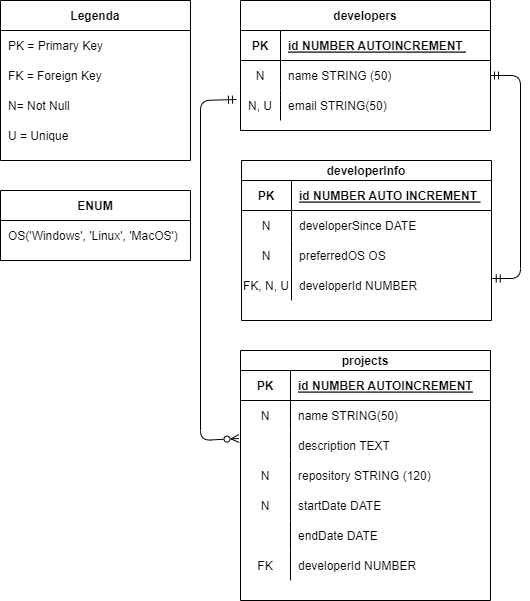

The diagram above was exported from draw.io. Its source (the exported page's mxGraphModel, read from the mxfile embedded in the PNG):
<mxGraphModel dx="684" dy="740" grid="1" gridSize="10" guides="1" tooltips="1" connect="1" arrows="1" fold="1" page="1" pageScale="1" pageWidth="850" pageHeight="1100" math="0" shadow="0" extFonts="Permanent Marker^https://fonts.googleapis.com/css?family=Permanent+Marker">
  <root>
    <mxCell id="0" />
    <mxCell id="1" parent="0" />
    <mxCell id="C-vyLk0tnHw3VtMMgP7b-1" value="" style="endArrow=ERmandOne;startArrow=ERmandOne;endFill=0;startFill=0;exitX=1;exitY=0.5;exitDx=0;exitDy=0;entryX=1.003;entryY=0.267;entryDx=0;entryDy=0;entryPerimeter=0;" parent="1" source="C-vyLk0tnHw3VtMMgP7b-27" target="5V-Dboya1HwWNhTWgIJR-4" edge="1">
      <mxGeometry width="100" height="100" relative="1" as="geometry">
        <mxPoint x="608.28" y="190" as="sourcePoint" />
        <mxPoint x="560.0041379310345" y="610" as="targetPoint" />
        <Array as="points">
          <mxPoint x="560" y="95" />
          <mxPoint x="560" y="298" />
        </Array>
      </mxGeometry>
    </mxCell>
    <mxCell id="C-vyLk0tnHw3VtMMgP7b-2" value="developerInfo" style="shape=table;startSize=20;container=1;collapsible=1;childLayout=tableLayout;fixedRows=1;rowLines=0;fontStyle=1;align=center;resizeLast=1;" parent="1" vertex="1">
      <mxGeometry x="281" y="180" width="250" height="160" as="geometry" />
    </mxCell>
    <mxCell id="C-vyLk0tnHw3VtMMgP7b-3" value="" style="shape=partialRectangle;collapsible=0;dropTarget=0;pointerEvents=0;fillColor=none;points=[[0,0.5],[1,0.5]];portConstraint=eastwest;top=0;left=0;right=0;bottom=1;" parent="C-vyLk0tnHw3VtMMgP7b-2" vertex="1">
      <mxGeometry y="20" width="250" height="30" as="geometry" />
    </mxCell>
    <mxCell id="C-vyLk0tnHw3VtMMgP7b-4" value="PK" style="shape=partialRectangle;overflow=hidden;connectable=0;fillColor=none;top=0;left=0;bottom=0;right=0;fontStyle=1;" parent="C-vyLk0tnHw3VtMMgP7b-3" vertex="1">
      <mxGeometry width="50" height="30" as="geometry">
        <mxRectangle width="50" height="30" as="alternateBounds" />
      </mxGeometry>
    </mxCell>
    <mxCell id="C-vyLk0tnHw3VtMMgP7b-5" value="id NUMBER AUTO INCREMENT " style="shape=partialRectangle;overflow=hidden;connectable=0;fillColor=none;top=0;left=0;bottom=0;right=0;align=left;spacingLeft=6;fontStyle=5;" parent="C-vyLk0tnHw3VtMMgP7b-3" vertex="1">
      <mxGeometry x="50" width="200" height="30" as="geometry">
        <mxRectangle width="200" height="30" as="alternateBounds" />
      </mxGeometry>
    </mxCell>
    <mxCell id="C-vyLk0tnHw3VtMMgP7b-6" value="" style="shape=partialRectangle;collapsible=0;dropTarget=0;pointerEvents=0;fillColor=none;points=[[0,0.5],[1,0.5]];portConstraint=eastwest;top=0;left=0;right=0;bottom=0;" parent="C-vyLk0tnHw3VtMMgP7b-2" vertex="1">
      <mxGeometry y="50" width="250" height="30" as="geometry" />
    </mxCell>
    <mxCell id="C-vyLk0tnHw3VtMMgP7b-7" value="N" style="shape=partialRectangle;overflow=hidden;connectable=0;fillColor=none;top=0;left=0;bottom=0;right=0;" parent="C-vyLk0tnHw3VtMMgP7b-6" vertex="1">
      <mxGeometry width="50" height="30" as="geometry">
        <mxRectangle width="50" height="30" as="alternateBounds" />
      </mxGeometry>
    </mxCell>
    <mxCell id="C-vyLk0tnHw3VtMMgP7b-8" value="developerSince DATE " style="shape=partialRectangle;overflow=hidden;connectable=0;fillColor=none;top=0;left=0;bottom=0;right=0;align=left;spacingLeft=6;" parent="C-vyLk0tnHw3VtMMgP7b-6" vertex="1">
      <mxGeometry x="50" width="200" height="30" as="geometry">
        <mxRectangle width="200" height="30" as="alternateBounds" />
      </mxGeometry>
    </mxCell>
    <mxCell id="C-vyLk0tnHw3VtMMgP7b-9" value="" style="shape=partialRectangle;collapsible=0;dropTarget=0;pointerEvents=0;fillColor=none;points=[[0,0.5],[1,0.5]];portConstraint=eastwest;top=0;left=0;right=0;bottom=0;" parent="C-vyLk0tnHw3VtMMgP7b-2" vertex="1">
      <mxGeometry y="80" width="250" height="30" as="geometry" />
    </mxCell>
    <mxCell id="C-vyLk0tnHw3VtMMgP7b-10" value="N" style="shape=partialRectangle;overflow=hidden;connectable=0;fillColor=none;top=0;left=0;bottom=0;right=0;" parent="C-vyLk0tnHw3VtMMgP7b-9" vertex="1">
      <mxGeometry width="50" height="30" as="geometry">
        <mxRectangle width="50" height="30" as="alternateBounds" />
      </mxGeometry>
    </mxCell>
    <mxCell id="C-vyLk0tnHw3VtMMgP7b-11" value="preferredOS OS " style="shape=partialRectangle;overflow=hidden;connectable=0;fillColor=none;top=0;left=0;bottom=0;right=0;align=left;spacingLeft=6;" parent="C-vyLk0tnHw3VtMMgP7b-9" vertex="1">
      <mxGeometry x="50" width="200" height="30" as="geometry">
        <mxRectangle width="200" height="30" as="alternateBounds" />
      </mxGeometry>
    </mxCell>
    <mxCell id="5V-Dboya1HwWNhTWgIJR-4" style="shape=partialRectangle;collapsible=0;dropTarget=0;pointerEvents=0;fillColor=none;points=[[0,0.5],[1,0.5]];portConstraint=eastwest;top=0;left=0;right=0;bottom=0;" vertex="1" parent="C-vyLk0tnHw3VtMMgP7b-2">
      <mxGeometry y="110" width="250" height="30" as="geometry" />
    </mxCell>
    <mxCell id="5V-Dboya1HwWNhTWgIJR-5" value="FK, N, U" style="shape=partialRectangle;overflow=hidden;connectable=0;fillColor=none;top=0;left=0;bottom=0;right=0;" vertex="1" parent="5V-Dboya1HwWNhTWgIJR-4">
      <mxGeometry width="50" height="30" as="geometry">
        <mxRectangle width="50" height="30" as="alternateBounds" />
      </mxGeometry>
    </mxCell>
    <mxCell id="5V-Dboya1HwWNhTWgIJR-6" value="developerId NUMBER " style="shape=partialRectangle;overflow=hidden;connectable=0;fillColor=none;top=0;left=0;bottom=0;right=0;align=left;spacingLeft=6;" vertex="1" parent="5V-Dboya1HwWNhTWgIJR-4">
      <mxGeometry x="50" width="200" height="30" as="geometry">
        <mxRectangle width="200" height="30" as="alternateBounds" />
      </mxGeometry>
    </mxCell>
    <mxCell id="C-vyLk0tnHw3VtMMgP7b-23" value="developers" style="shape=table;startSize=30;container=1;collapsible=1;childLayout=tableLayout;fixedRows=1;rowLines=0;fontStyle=1;align=center;resizeLast=1;" parent="1" vertex="1">
      <mxGeometry x="280" y="20" width="250" height="130" as="geometry" />
    </mxCell>
    <mxCell id="C-vyLk0tnHw3VtMMgP7b-24" value="" style="shape=partialRectangle;collapsible=0;dropTarget=0;pointerEvents=0;fillColor=none;points=[[0,0.5],[1,0.5]];portConstraint=eastwest;top=0;left=0;right=0;bottom=1;" parent="C-vyLk0tnHw3VtMMgP7b-23" vertex="1">
      <mxGeometry y="30" width="250" height="30" as="geometry" />
    </mxCell>
    <mxCell id="C-vyLk0tnHw3VtMMgP7b-25" value="PK" style="shape=partialRectangle;overflow=hidden;connectable=0;fillColor=none;top=0;left=0;bottom=0;right=0;fontStyle=1;" parent="C-vyLk0tnHw3VtMMgP7b-24" vertex="1">
      <mxGeometry width="40" height="30" as="geometry">
        <mxRectangle width="40" height="30" as="alternateBounds" />
      </mxGeometry>
    </mxCell>
    <mxCell id="C-vyLk0tnHw3VtMMgP7b-26" value="id NUMBER AUTOINCREMENT " style="shape=partialRectangle;overflow=hidden;connectable=0;fillColor=none;top=0;left=0;bottom=0;right=0;align=left;spacingLeft=6;fontStyle=5;" parent="C-vyLk0tnHw3VtMMgP7b-24" vertex="1">
      <mxGeometry x="40" width="210" height="30" as="geometry">
        <mxRectangle width="210" height="30" as="alternateBounds" />
      </mxGeometry>
    </mxCell>
    <mxCell id="C-vyLk0tnHw3VtMMgP7b-27" value="" style="shape=partialRectangle;collapsible=0;dropTarget=0;pointerEvents=0;fillColor=none;points=[[0,0.5],[1,0.5]];portConstraint=eastwest;top=0;left=0;right=0;bottom=0;" parent="C-vyLk0tnHw3VtMMgP7b-23" vertex="1">
      <mxGeometry y="60" width="250" height="30" as="geometry" />
    </mxCell>
    <mxCell id="C-vyLk0tnHw3VtMMgP7b-28" value="N" style="shape=partialRectangle;overflow=hidden;connectable=0;fillColor=none;top=0;left=0;bottom=0;right=0;" parent="C-vyLk0tnHw3VtMMgP7b-27" vertex="1">
      <mxGeometry width="40" height="30" as="geometry">
        <mxRectangle width="40" height="30" as="alternateBounds" />
      </mxGeometry>
    </mxCell>
    <mxCell id="C-vyLk0tnHw3VtMMgP7b-29" value="name STRING (50) " style="shape=partialRectangle;overflow=hidden;connectable=0;fillColor=none;top=0;left=0;bottom=0;right=0;align=left;spacingLeft=6;" parent="C-vyLk0tnHw3VtMMgP7b-27" vertex="1">
      <mxGeometry x="40" width="210" height="30" as="geometry">
        <mxRectangle width="210" height="30" as="alternateBounds" />
      </mxGeometry>
    </mxCell>
    <mxCell id="5V-Dboya1HwWNhTWgIJR-1" style="shape=partialRectangle;collapsible=0;dropTarget=0;pointerEvents=0;fillColor=none;points=[[0,0.5],[1,0.5]];portConstraint=eastwest;top=0;left=0;right=0;bottom=0;" vertex="1" parent="C-vyLk0tnHw3VtMMgP7b-23">
      <mxGeometry y="90" width="250" height="30" as="geometry" />
    </mxCell>
    <mxCell id="5V-Dboya1HwWNhTWgIJR-2" value="N, U" style="shape=partialRectangle;overflow=hidden;connectable=0;fillColor=none;top=0;left=0;bottom=0;right=0;" vertex="1" parent="5V-Dboya1HwWNhTWgIJR-1">
      <mxGeometry width="40" height="30" as="geometry">
        <mxRectangle width="40" height="30" as="alternateBounds" />
      </mxGeometry>
    </mxCell>
    <mxCell id="5V-Dboya1HwWNhTWgIJR-3" value="email STRING(50)" style="shape=partialRectangle;overflow=hidden;connectable=0;fillColor=none;top=0;left=0;bottom=0;right=0;align=left;spacingLeft=6;" vertex="1" parent="5V-Dboya1HwWNhTWgIJR-1">
      <mxGeometry x="40" width="210" height="30" as="geometry">
        <mxRectangle width="210" height="30" as="alternateBounds" />
      </mxGeometry>
    </mxCell>
    <mxCell id="5V-Dboya1HwWNhTWgIJR-7" value="projects" style="shape=table;startSize=20;container=1;collapsible=1;childLayout=tableLayout;fixedRows=1;rowLines=0;fontStyle=1;align=center;resizeLast=1;" vertex="1" parent="1">
      <mxGeometry x="280" y="370" width="250" height="250" as="geometry" />
    </mxCell>
    <mxCell id="5V-Dboya1HwWNhTWgIJR-8" value="" style="shape=partialRectangle;collapsible=0;dropTarget=0;pointerEvents=0;fillColor=none;points=[[0,0.5],[1,0.5]];portConstraint=eastwest;top=0;left=0;right=0;bottom=1;" vertex="1" parent="5V-Dboya1HwWNhTWgIJR-7">
      <mxGeometry y="20" width="250" height="30" as="geometry" />
    </mxCell>
    <mxCell id="5V-Dboya1HwWNhTWgIJR-9" value="PK" style="shape=partialRectangle;overflow=hidden;connectable=0;fillColor=none;top=0;left=0;bottom=0;right=0;fontStyle=1;" vertex="1" parent="5V-Dboya1HwWNhTWgIJR-8">
      <mxGeometry width="50" height="30" as="geometry">
        <mxRectangle width="50" height="30" as="alternateBounds" />
      </mxGeometry>
    </mxCell>
    <mxCell id="5V-Dboya1HwWNhTWgIJR-10" value="id NUMBER AUTOINCREMENT" style="shape=partialRectangle;overflow=hidden;connectable=0;fillColor=none;top=0;left=0;bottom=0;right=0;align=left;spacingLeft=6;fontStyle=5;" vertex="1" parent="5V-Dboya1HwWNhTWgIJR-8">
      <mxGeometry x="50" width="200" height="30" as="geometry">
        <mxRectangle width="200" height="30" as="alternateBounds" />
      </mxGeometry>
    </mxCell>
    <mxCell id="5V-Dboya1HwWNhTWgIJR-11" value="" style="shape=partialRectangle;collapsible=0;dropTarget=0;pointerEvents=0;fillColor=none;points=[[0,0.5],[1,0.5]];portConstraint=eastwest;top=0;left=0;right=0;bottom=0;" vertex="1" parent="5V-Dboya1HwWNhTWgIJR-7">
      <mxGeometry y="50" width="250" height="30" as="geometry" />
    </mxCell>
    <mxCell id="5V-Dboya1HwWNhTWgIJR-12" value="N" style="shape=partialRectangle;overflow=hidden;connectable=0;fillColor=none;top=0;left=0;bottom=0;right=0;" vertex="1" parent="5V-Dboya1HwWNhTWgIJR-11">
      <mxGeometry width="50" height="30" as="geometry">
        <mxRectangle width="50" height="30" as="alternateBounds" />
      </mxGeometry>
    </mxCell>
    <mxCell id="5V-Dboya1HwWNhTWgIJR-13" value="name STRING(50) " style="shape=partialRectangle;overflow=hidden;connectable=0;fillColor=none;top=0;left=0;bottom=0;right=0;align=left;spacingLeft=6;" vertex="1" parent="5V-Dboya1HwWNhTWgIJR-11">
      <mxGeometry x="50" width="200" height="30" as="geometry">
        <mxRectangle width="200" height="30" as="alternateBounds" />
      </mxGeometry>
    </mxCell>
    <mxCell id="5V-Dboya1HwWNhTWgIJR-14" value="" style="shape=partialRectangle;collapsible=0;dropTarget=0;pointerEvents=0;fillColor=none;points=[[0,0.5],[1,0.5]];portConstraint=eastwest;top=0;left=0;right=0;bottom=0;" vertex="1" parent="5V-Dboya1HwWNhTWgIJR-7">
      <mxGeometry y="80" width="250" height="30" as="geometry" />
    </mxCell>
    <mxCell id="5V-Dboya1HwWNhTWgIJR-15" value="" style="shape=partialRectangle;overflow=hidden;connectable=0;fillColor=none;top=0;left=0;bottom=0;right=0;" vertex="1" parent="5V-Dboya1HwWNhTWgIJR-14">
      <mxGeometry width="50" height="30" as="geometry">
        <mxRectangle width="50" height="30" as="alternateBounds" />
      </mxGeometry>
    </mxCell>
    <mxCell id="5V-Dboya1HwWNhTWgIJR-16" value="description TEXT" style="shape=partialRectangle;overflow=hidden;connectable=0;fillColor=none;top=0;left=0;bottom=0;right=0;align=left;spacingLeft=6;" vertex="1" parent="5V-Dboya1HwWNhTWgIJR-14">
      <mxGeometry x="50" width="200" height="30" as="geometry">
        <mxRectangle width="200" height="30" as="alternateBounds" />
      </mxGeometry>
    </mxCell>
    <mxCell id="5V-Dboya1HwWNhTWgIJR-17" style="shape=partialRectangle;collapsible=0;dropTarget=0;pointerEvents=0;fillColor=none;points=[[0,0.5],[1,0.5]];portConstraint=eastwest;top=0;left=0;right=0;bottom=0;" vertex="1" parent="5V-Dboya1HwWNhTWgIJR-7">
      <mxGeometry y="110" width="250" height="30" as="geometry" />
    </mxCell>
    <mxCell id="5V-Dboya1HwWNhTWgIJR-18" value="N" style="shape=partialRectangle;overflow=hidden;connectable=0;fillColor=none;top=0;left=0;bottom=0;right=0;" vertex="1" parent="5V-Dboya1HwWNhTWgIJR-17">
      <mxGeometry width="50" height="30" as="geometry">
        <mxRectangle width="50" height="30" as="alternateBounds" />
      </mxGeometry>
    </mxCell>
    <mxCell id="5V-Dboya1HwWNhTWgIJR-19" value="repository STRING (120) " style="shape=partialRectangle;overflow=hidden;connectable=0;fillColor=none;top=0;left=0;bottom=0;right=0;align=left;spacingLeft=6;" vertex="1" parent="5V-Dboya1HwWNhTWgIJR-17">
      <mxGeometry x="50" width="200" height="30" as="geometry">
        <mxRectangle width="200" height="30" as="alternateBounds" />
      </mxGeometry>
    </mxCell>
    <mxCell id="5V-Dboya1HwWNhTWgIJR-20" style="shape=partialRectangle;collapsible=0;dropTarget=0;pointerEvents=0;fillColor=none;points=[[0,0.5],[1,0.5]];portConstraint=eastwest;top=0;left=0;right=0;bottom=0;" vertex="1" parent="5V-Dboya1HwWNhTWgIJR-7">
      <mxGeometry y="140" width="250" height="30" as="geometry" />
    </mxCell>
    <mxCell id="5V-Dboya1HwWNhTWgIJR-21" value="N" style="shape=partialRectangle;overflow=hidden;connectable=0;fillColor=none;top=0;left=0;bottom=0;right=0;" vertex="1" parent="5V-Dboya1HwWNhTWgIJR-20">
      <mxGeometry width="50" height="30" as="geometry">
        <mxRectangle width="50" height="30" as="alternateBounds" />
      </mxGeometry>
    </mxCell>
    <mxCell id="5V-Dboya1HwWNhTWgIJR-22" value="startDate DATE " style="shape=partialRectangle;overflow=hidden;connectable=0;fillColor=none;top=0;left=0;bottom=0;right=0;align=left;spacingLeft=6;" vertex="1" parent="5V-Dboya1HwWNhTWgIJR-20">
      <mxGeometry x="50" width="200" height="30" as="geometry">
        <mxRectangle width="200" height="30" as="alternateBounds" />
      </mxGeometry>
    </mxCell>
    <mxCell id="5V-Dboya1HwWNhTWgIJR-23" style="shape=partialRectangle;collapsible=0;dropTarget=0;pointerEvents=0;fillColor=none;points=[[0,0.5],[1,0.5]];portConstraint=eastwest;top=0;left=0;right=0;bottom=0;" vertex="1" parent="5V-Dboya1HwWNhTWgIJR-7">
      <mxGeometry y="170" width="250" height="30" as="geometry" />
    </mxCell>
    <mxCell id="5V-Dboya1HwWNhTWgIJR-24" style="shape=partialRectangle;overflow=hidden;connectable=0;fillColor=none;top=0;left=0;bottom=0;right=0;" vertex="1" parent="5V-Dboya1HwWNhTWgIJR-23">
      <mxGeometry width="50" height="30" as="geometry">
        <mxRectangle width="50" height="30" as="alternateBounds" />
      </mxGeometry>
    </mxCell>
    <mxCell id="5V-Dboya1HwWNhTWgIJR-25" value="endDate DATE" style="shape=partialRectangle;overflow=hidden;connectable=0;fillColor=none;top=0;left=0;bottom=0;right=0;align=left;spacingLeft=6;" vertex="1" parent="5V-Dboya1HwWNhTWgIJR-23">
      <mxGeometry x="50" width="200" height="30" as="geometry">
        <mxRectangle width="200" height="30" as="alternateBounds" />
      </mxGeometry>
    </mxCell>
    <mxCell id="5V-Dboya1HwWNhTWgIJR-26" style="shape=partialRectangle;collapsible=0;dropTarget=0;pointerEvents=0;fillColor=none;points=[[0,0.5],[1,0.5]];portConstraint=eastwest;top=0;left=0;right=0;bottom=0;" vertex="1" parent="5V-Dboya1HwWNhTWgIJR-7">
      <mxGeometry y="200" width="250" height="30" as="geometry" />
    </mxCell>
    <mxCell id="5V-Dboya1HwWNhTWgIJR-27" value="FK" style="shape=partialRectangle;overflow=hidden;connectable=0;fillColor=none;top=0;left=0;bottom=0;right=0;" vertex="1" parent="5V-Dboya1HwWNhTWgIJR-26">
      <mxGeometry width="50" height="30" as="geometry">
        <mxRectangle width="50" height="30" as="alternateBounds" />
      </mxGeometry>
    </mxCell>
    <mxCell id="5V-Dboya1HwWNhTWgIJR-28" value="developerId NUMBER" style="shape=partialRectangle;overflow=hidden;connectable=0;fillColor=none;top=0;left=0;bottom=0;right=0;align=left;spacingLeft=6;" vertex="1" parent="5V-Dboya1HwWNhTWgIJR-26">
      <mxGeometry x="50" width="200" height="30" as="geometry">
        <mxRectangle width="200" height="30" as="alternateBounds" />
      </mxGeometry>
    </mxCell>
    <mxCell id="5V-Dboya1HwWNhTWgIJR-39" value="" style="endArrow=ERzeroToMany;startArrow=ERmandOne;endFill=0;startFill=0;exitX=-0.016;exitY=0.3;exitDx=0;exitDy=0;entryX=-0.006;entryY=0.267;entryDx=0;entryDy=0;entryPerimeter=0;exitPerimeter=0;" edge="1" parent="1" source="5V-Dboya1HwWNhTWgIJR-1" target="5V-Dboya1HwWNhTWgIJR-14">
      <mxGeometry width="100" height="100" relative="1" as="geometry">
        <mxPoint x="420" y="205" as="sourcePoint" />
        <mxPoint x="180" y="570" as="targetPoint" />
        <Array as="points">
          <mxPoint x="240" y="120" />
          <mxPoint x="240" y="460" />
        </Array>
      </mxGeometry>
    </mxCell>
    <mxCell id="5V-Dboya1HwWNhTWgIJR-40" value="Legenda" style="shape=table;startSize=30;container=1;collapsible=1;childLayout=tableLayout;fixedRows=1;rowLines=0;fontStyle=1;align=center;resizeLast=1;" vertex="1" parent="1">
      <mxGeometry x="40" y="20" width="190" height="160" as="geometry">
        <mxRectangle x="10" y="21" width="90" height="30" as="alternateBounds" />
      </mxGeometry>
    </mxCell>
    <mxCell id="5V-Dboya1HwWNhTWgIJR-44" value="" style="shape=partialRectangle;collapsible=0;dropTarget=0;pointerEvents=0;fillColor=none;points=[[0,0.5],[1,0.5]];portConstraint=eastwest;top=0;left=0;right=0;bottom=0;" vertex="1" parent="5V-Dboya1HwWNhTWgIJR-40">
      <mxGeometry y="30" width="190" height="30" as="geometry" />
    </mxCell>
    <mxCell id="5V-Dboya1HwWNhTWgIJR-46" value="PK = Primary Key" style="shape=partialRectangle;overflow=hidden;connectable=0;fillColor=none;top=0;left=0;bottom=0;right=0;align=left;spacingLeft=6;strokeColor=#FFFFFF;" vertex="1" parent="5V-Dboya1HwWNhTWgIJR-44">
      <mxGeometry width="190" height="30" as="geometry">
        <mxRectangle width="190" height="30" as="alternateBounds" />
      </mxGeometry>
    </mxCell>
    <mxCell id="5V-Dboya1HwWNhTWgIJR-47" style="shape=partialRectangle;collapsible=0;dropTarget=0;pointerEvents=0;fillColor=none;points=[[0,0.5],[1,0.5]];portConstraint=eastwest;top=0;left=0;right=0;bottom=0;" vertex="1" parent="5V-Dboya1HwWNhTWgIJR-40">
      <mxGeometry y="60" width="190" height="30" as="geometry" />
    </mxCell>
    <mxCell id="5V-Dboya1HwWNhTWgIJR-49" value="FK = Foreign Key" style="shape=partialRectangle;overflow=hidden;connectable=0;fillColor=none;top=0;left=0;bottom=0;right=0;align=left;spacingLeft=6;" vertex="1" parent="5V-Dboya1HwWNhTWgIJR-47">
      <mxGeometry width="190" height="30" as="geometry">
        <mxRectangle width="190" height="30" as="alternateBounds" />
      </mxGeometry>
    </mxCell>
    <mxCell id="5V-Dboya1HwWNhTWgIJR-50" style="shape=partialRectangle;collapsible=0;dropTarget=0;pointerEvents=0;fillColor=none;points=[[0,0.5],[1,0.5]];portConstraint=eastwest;top=0;left=0;right=0;bottom=0;" vertex="1" parent="5V-Dboya1HwWNhTWgIJR-40">
      <mxGeometry y="90" width="190" height="30" as="geometry" />
    </mxCell>
    <mxCell id="5V-Dboya1HwWNhTWgIJR-51" value="N= Not Null" style="shape=partialRectangle;overflow=hidden;connectable=0;fillColor=none;top=0;left=0;bottom=0;right=0;align=left;spacingLeft=6;" vertex="1" parent="5V-Dboya1HwWNhTWgIJR-50">
      <mxGeometry width="190" height="30" as="geometry">
        <mxRectangle width="190" height="30" as="alternateBounds" />
      </mxGeometry>
    </mxCell>
    <mxCell id="5V-Dboya1HwWNhTWgIJR-52" style="shape=partialRectangle;collapsible=0;dropTarget=0;pointerEvents=0;fillColor=none;points=[[0,0.5],[1,0.5]];portConstraint=eastwest;top=0;left=0;right=0;bottom=0;" vertex="1" parent="5V-Dboya1HwWNhTWgIJR-40">
      <mxGeometry y="120" width="190" height="30" as="geometry" />
    </mxCell>
    <mxCell id="5V-Dboya1HwWNhTWgIJR-53" value="U = Unique" style="shape=partialRectangle;overflow=hidden;connectable=0;fillColor=none;top=0;left=0;bottom=0;right=0;align=left;spacingLeft=6;" vertex="1" parent="5V-Dboya1HwWNhTWgIJR-52">
      <mxGeometry width="190" height="30" as="geometry">
        <mxRectangle width="190" height="30" as="alternateBounds" />
      </mxGeometry>
    </mxCell>
    <mxCell id="5V-Dboya1HwWNhTWgIJR-54" value="ENUM" style="shape=table;startSize=30;container=1;collapsible=1;childLayout=tableLayout;fixedRows=1;rowLines=0;fontStyle=1;align=center;resizeLast=1;" vertex="1" parent="1">
      <mxGeometry x="40" y="210" width="190" height="70" as="geometry">
        <mxRectangle x="10" y="21" width="90" height="30" as="alternateBounds" />
      </mxGeometry>
    </mxCell>
    <mxCell id="5V-Dboya1HwWNhTWgIJR-55" value="" style="shape=partialRectangle;collapsible=0;dropTarget=0;pointerEvents=0;fillColor=none;points=[[0,0.5],[1,0.5]];portConstraint=eastwest;top=0;left=0;right=0;bottom=0;" vertex="1" parent="5V-Dboya1HwWNhTWgIJR-54">
      <mxGeometry y="30" width="190" height="30" as="geometry" />
    </mxCell>
    <mxCell id="5V-Dboya1HwWNhTWgIJR-56" value="OS('Windows', 'Linux', 'MacOS')" style="shape=partialRectangle;overflow=hidden;connectable=0;fillColor=none;top=0;left=0;bottom=0;right=0;align=left;spacingLeft=6;strokeColor=#FFFFFF;" vertex="1" parent="5V-Dboya1HwWNhTWgIJR-55">
      <mxGeometry width="190" height="30" as="geometry">
        <mxRectangle width="190" height="30" as="alternateBounds" />
      </mxGeometry>
    </mxCell>
  </root>
</mxGraphModel>